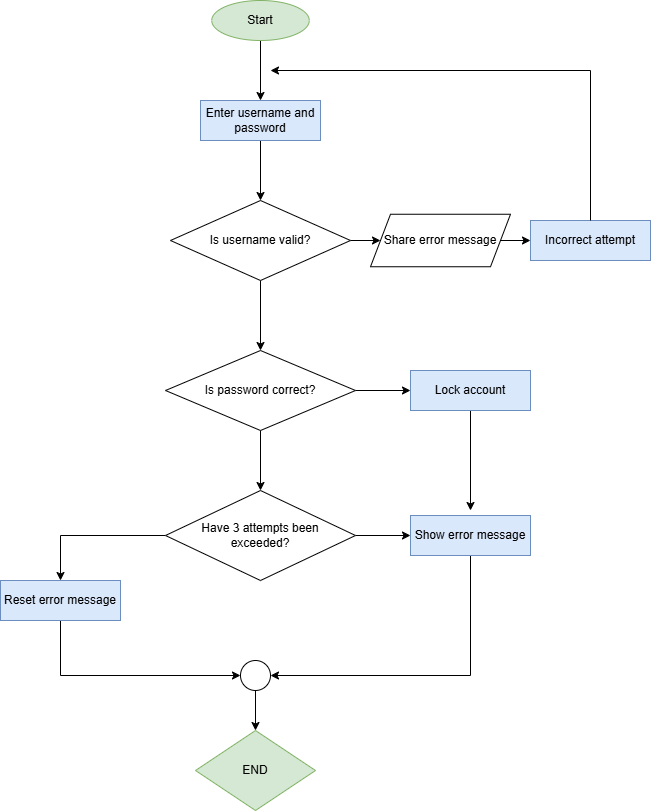

The diagram above was exported from draw.io. Its source (the exported page's mxGraphModel, read from the mxfile embedded in the PNG):
<mxGraphModel dx="760" dy="1148" grid="1" gridSize="10" guides="1" tooltips="1" connect="1" arrows="1" fold="1" page="1" pageScale="1" pageWidth="850" pageHeight="1100" math="0" shadow="0">
  <root>
    <mxCell id="0" />
    <mxCell id="1" parent="0" />
    <mxCell id="oIMv8Pb1NbD55KsmSIBq-7" edge="1" parent="1" source="oIMv8Pb1NbD55KsmSIBq-1" style="edgeStyle=orthogonalEdgeStyle;rounded=0;orthogonalLoop=1;jettySize=auto;html=1;exitX=0.5;exitY=1;exitDx=0;exitDy=0;entryX=0.5;entryY=0;entryDx=0;entryDy=0;" target="oIMv8Pb1NbD55KsmSIBq-2">
      <mxGeometry relative="1" as="geometry" />
    </mxCell>
    <mxCell id="oIMv8Pb1NbD55KsmSIBq-1" parent="1" style="ellipse;whiteSpace=wrap;html=1;fillColor=#d5e8d4;strokeColor=#82b366;" value="Start" vertex="1">
      <mxGeometry height="40" width="97.5" x="311.25" y="50" as="geometry" />
    </mxCell>
    <mxCell id="oIMv8Pb1NbD55KsmSIBq-21" edge="1" parent="1" source="oIMv8Pb1NbD55KsmSIBq-2" style="edgeStyle=orthogonalEdgeStyle;rounded=0;orthogonalLoop=1;jettySize=auto;html=1;exitX=0.5;exitY=1;exitDx=0;exitDy=0;entryX=0.5;entryY=0;entryDx=0;entryDy=0;" target="oIMv8Pb1NbD55KsmSIBq-3">
      <mxGeometry relative="1" as="geometry" />
    </mxCell>
    <mxCell id="oIMv8Pb1NbD55KsmSIBq-2" parent="1" style="rounded=0;whiteSpace=wrap;html=1;fillColor=#dae8fc;strokeColor=#6c8ebf;" value="Enter username and password" vertex="1">
      <mxGeometry height="40" width="120" x="300" y="150" as="geometry" />
    </mxCell>
    <mxCell id="oIMv8Pb1NbD55KsmSIBq-22" edge="1" parent="1" source="oIMv8Pb1NbD55KsmSIBq-3" style="edgeStyle=orthogonalEdgeStyle;rounded=0;orthogonalLoop=1;jettySize=auto;html=1;exitX=0.5;exitY=1;exitDx=0;exitDy=0;entryX=0.5;entryY=0;entryDx=0;entryDy=0;" target="oIMv8Pb1NbD55KsmSIBq-4">
      <mxGeometry relative="1" as="geometry" />
    </mxCell>
    <mxCell id="oIMv8Pb1NbD55KsmSIBq-35" edge="1" parent="1" source="oIMv8Pb1NbD55KsmSIBq-3" style="edgeStyle=orthogonalEdgeStyle;rounded=0;orthogonalLoop=1;jettySize=auto;html=1;exitX=1;exitY=0.5;exitDx=0;exitDy=0;entryX=0;entryY=0.5;entryDx=0;entryDy=0;" target="oIMv8Pb1NbD55KsmSIBq-14">
      <mxGeometry relative="1" as="geometry" />
    </mxCell>
    <mxCell id="oIMv8Pb1NbD55KsmSIBq-3" parent="1" style="rhombus;whiteSpace=wrap;html=1;" value="Is username valid?" vertex="1">
      <mxGeometry height="80" width="180" x="270" y="250" as="geometry" />
    </mxCell>
    <mxCell id="oIMv8Pb1NbD55KsmSIBq-10" edge="1" parent="1" source="oIMv8Pb1NbD55KsmSIBq-4" style="edgeStyle=orthogonalEdgeStyle;rounded=0;orthogonalLoop=1;jettySize=auto;html=1;exitX=0.5;exitY=1;exitDx=0;exitDy=0;entryX=0.5;entryY=0;entryDx=0;entryDy=0;" target="oIMv8Pb1NbD55KsmSIBq-6">
      <mxGeometry relative="1" as="geometry" />
    </mxCell>
    <mxCell id="oIMv8Pb1NbD55KsmSIBq-23" edge="1" parent="1" source="oIMv8Pb1NbD55KsmSIBq-4" style="edgeStyle=orthogonalEdgeStyle;rounded=0;orthogonalLoop=1;jettySize=auto;html=1;exitX=1;exitY=0.5;exitDx=0;exitDy=0;entryX=0;entryY=0.5;entryDx=0;entryDy=0;" target="oIMv8Pb1NbD55KsmSIBq-19">
      <mxGeometry relative="1" as="geometry" />
    </mxCell>
    <mxCell id="oIMv8Pb1NbD55KsmSIBq-4" parent="1" style="rhombus;whiteSpace=wrap;html=1;" value="Is password correct?" vertex="1">
      <mxGeometry height="80" width="190" x="265" y="400" as="geometry" />
    </mxCell>
    <mxCell id="oIMv8Pb1NbD55KsmSIBq-24" edge="1" parent="1" source="oIMv8Pb1NbD55KsmSIBq-6" style="edgeStyle=orthogonalEdgeStyle;rounded=0;orthogonalLoop=1;jettySize=auto;html=1;exitX=1;exitY=0.5;exitDx=0;exitDy=0;entryX=0;entryY=0.5;entryDx=0;entryDy=0;" target="oIMv8Pb1NbD55KsmSIBq-20">
      <mxGeometry relative="1" as="geometry" />
    </mxCell>
    <mxCell id="oIMv8Pb1NbD55KsmSIBq-25" edge="1" parent="1" source="oIMv8Pb1NbD55KsmSIBq-6" style="edgeStyle=orthogonalEdgeStyle;rounded=0;orthogonalLoop=1;jettySize=auto;html=1;exitX=0;exitY=0.5;exitDx=0;exitDy=0;entryX=0.5;entryY=0;entryDx=0;entryDy=0;" target="oIMv8Pb1NbD55KsmSIBq-12">
      <mxGeometry relative="1" as="geometry">
        <mxPoint x="150.0000000000001" y="519.7142857142858" as="targetPoint" />
      </mxGeometry>
    </mxCell>
    <mxCell id="oIMv8Pb1NbD55KsmSIBq-6" parent="1" style="rhombus;whiteSpace=wrap;html=1;" value="Have 3 attempts been&lt;br&gt;exceeded?" vertex="1">
      <mxGeometry height="90" width="190" x="265" y="540" as="geometry" />
    </mxCell>
    <mxCell id="oIMv8Pb1NbD55KsmSIBq-27" edge="1" parent="1" source="oIMv8Pb1NbD55KsmSIBq-12" style="edgeStyle=orthogonalEdgeStyle;rounded=0;orthogonalLoop=1;jettySize=auto;html=1;exitX=0.5;exitY=1;exitDx=0;exitDy=0;entryX=0;entryY=0.5;entryDx=0;entryDy=0;" target="oIMv8Pb1NbD55KsmSIBq-26">
      <mxGeometry relative="1" as="geometry">
        <mxPoint x="160.0000000000001" y="729.9999999999998" as="targetPoint" />
      </mxGeometry>
    </mxCell>
    <mxCell id="oIMv8Pb1NbD55KsmSIBq-12" parent="1" style="rounded=0;whiteSpace=wrap;html=1;fillColor=#dae8fc;strokeColor=#6c8ebf;" value="Reset error message" vertex="1">
      <mxGeometry height="40" width="120" x="100" y="630" as="geometry" />
    </mxCell>
    <mxCell id="oIMv8Pb1NbD55KsmSIBq-13" parent="1" style="rounded=0;whiteSpace=wrap;html=1;fillColor=#dae8fc;strokeColor=#6c8ebf;" value="Incorrect attempt" vertex="1">
      <mxGeometry height="40" width="120" x="630" y="270" as="geometry" />
    </mxCell>
    <mxCell id="oIMv8Pb1NbD55KsmSIBq-36" edge="1" parent="1" source="oIMv8Pb1NbD55KsmSIBq-14" style="edgeStyle=orthogonalEdgeStyle;rounded=0;orthogonalLoop=1;jettySize=auto;html=1;exitX=1;exitY=0.5;exitDx=0;exitDy=0;entryX=0;entryY=0.5;entryDx=0;entryDy=0;" target="oIMv8Pb1NbD55KsmSIBq-13">
      <mxGeometry relative="1" as="geometry" />
    </mxCell>
    <mxCell id="oIMv8Pb1NbD55KsmSIBq-14" parent="1" style="shape=parallelogram;perimeter=parallelogramPerimeter;whiteSpace=wrap;html=1;fixedSize=1;" value="Share error message" vertex="1">
      <mxGeometry height="52.5" width="140" x="470" y="263.75" as="geometry" />
    </mxCell>
    <mxCell id="oIMv8Pb1NbD55KsmSIBq-39" edge="1" parent="1" source="oIMv8Pb1NbD55KsmSIBq-19" style="edgeStyle=orthogonalEdgeStyle;rounded=0;orthogonalLoop=1;jettySize=auto;html=1;exitX=0.5;exitY=1;exitDx=0;exitDy=0;">
      <mxGeometry relative="1" as="geometry">
        <mxPoint x="570" y="560.0000000000002" as="targetPoint" />
      </mxGeometry>
    </mxCell>
    <mxCell id="oIMv8Pb1NbD55KsmSIBq-19" parent="1" style="rounded=0;whiteSpace=wrap;html=1;fillColor=#dae8fc;strokeColor=#6c8ebf;" value="Lock account" vertex="1">
      <mxGeometry height="40" width="120" x="510" y="420" as="geometry" />
    </mxCell>
    <mxCell id="oIMv8Pb1NbD55KsmSIBq-28" edge="1" parent="1" source="oIMv8Pb1NbD55KsmSIBq-20" style="edgeStyle=orthogonalEdgeStyle;rounded=0;orthogonalLoop=1;jettySize=auto;html=1;exitX=0.5;exitY=1;exitDx=0;exitDy=0;entryX=1;entryY=0.5;entryDx=0;entryDy=0;" target="oIMv8Pb1NbD55KsmSIBq-26">
      <mxGeometry relative="1" as="geometry">
        <mxPoint x="540" y="729.9999999999998" as="targetPoint" />
      </mxGeometry>
    </mxCell>
    <mxCell id="oIMv8Pb1NbD55KsmSIBq-20" parent="1" style="rounded=0;whiteSpace=wrap;html=1;fillColor=#dae8fc;strokeColor=#6c8ebf;" value="Show error message" vertex="1">
      <mxGeometry height="40" width="120" x="510" y="565" as="geometry" />
    </mxCell>
    <mxCell id="oIMv8Pb1NbD55KsmSIBq-38" edge="1" parent="1" source="oIMv8Pb1NbD55KsmSIBq-26" style="edgeStyle=orthogonalEdgeStyle;rounded=0;orthogonalLoop=1;jettySize=auto;html=1;exitX=0.5;exitY=1;exitDx=0;exitDy=0;entryX=0.5;entryY=0;entryDx=0;entryDy=0;" target="oIMv8Pb1NbD55KsmSIBq-29">
      <mxGeometry relative="1" as="geometry" />
    </mxCell>
    <mxCell id="oIMv8Pb1NbD55KsmSIBq-26" parent="1" style="ellipse;whiteSpace=wrap;html=1;aspect=fixed;" value="" vertex="1">
      <mxGeometry height="30" width="30" x="340" y="710" as="geometry" />
    </mxCell>
    <mxCell id="oIMv8Pb1NbD55KsmSIBq-29" parent="1" style="rhombus;whiteSpace=wrap;html=1;fillColor=#d5e8d4;strokeColor=#82b366;" value="END" vertex="1">
      <mxGeometry height="80" width="120" x="295" y="780" as="geometry" />
    </mxCell>
    <mxCell id="oIMv8Pb1NbD55KsmSIBq-31" edge="1" parent="1" style="endArrow=classic;html=1;rounded=0;" value="">
      <mxGeometry height="50" relative="1" width="50" as="geometry">
        <mxPoint x="690" y="120" as="sourcePoint" />
        <mxPoint x="370" y="120" as="targetPoint" />
      </mxGeometry>
    </mxCell>
    <mxCell id="oIMv8Pb1NbD55KsmSIBq-34" edge="1" parent="1" source="oIMv8Pb1NbD55KsmSIBq-13" style="endArrow=none;html=1;rounded=0;exitX=0.5;exitY=0;exitDx=0;exitDy=0;" value="">
      <mxGeometry height="50" relative="1" width="50" as="geometry">
        <mxPoint x="640" y="170" as="sourcePoint" />
        <mxPoint x="690" y="120" as="targetPoint" />
      </mxGeometry>
    </mxCell>
  </root>
</mxGraphModel>